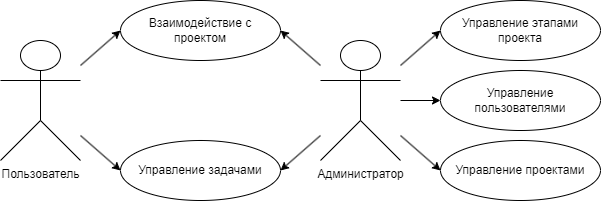

The diagram above was exported from draw.io. Its source (the exported page's mxGraphModel, read from the mxfile embedded in the PNG):
<mxGraphModel dx="-2123" dy="401" grid="1" gridSize="10" guides="1" tooltips="1" connect="1" arrows="1" fold="1" page="0" pageScale="1" pageWidth="827" pageHeight="1169" math="0" shadow="0">
  <root>
    <mxCell id="0" />
    <mxCell id="1" parent="0" />
    <mxCell id="2" style="rounded=0;orthogonalLoop=1;jettySize=auto;html=1;entryX=0;entryY=0.5;entryDx=0;entryDy=0;" edge="1" source="6" target="11" parent="1">
      <mxGeometry relative="1" as="geometry" />
    </mxCell>
    <mxCell id="3" style="rounded=0;orthogonalLoop=1;jettySize=auto;html=1;entryX=1;entryY=0.5;entryDx=0;entryDy=0;" edge="1" source="6" target="12" parent="1">
      <mxGeometry relative="1" as="geometry" />
    </mxCell>
    <mxCell id="4" style="rounded=0;orthogonalLoop=1;jettySize=auto;html=1;entryX=0;entryY=0.5;entryDx=0;entryDy=0;" edge="1" source="6" target="14" parent="1">
      <mxGeometry relative="1" as="geometry" />
    </mxCell>
    <mxCell id="5" style="rounded=0;orthogonalLoop=1;jettySize=auto;html=1;entryX=1;entryY=0.5;entryDx=0;entryDy=0;" edge="1" source="6" target="13" parent="1">
      <mxGeometry relative="1" as="geometry" />
    </mxCell>
    <mxCell id="6" value="Администратор " style="shape=umlActor;verticalLabelPosition=bottom;verticalAlign=top;html=1;outlineConnect=0;" vertex="1" parent="1">
      <mxGeometry x="3160" y="200" width="80" height="120" as="geometry" />
    </mxCell>
    <mxCell id="7" style="rounded=0;orthogonalLoop=1;jettySize=auto;html=1;entryX=0;entryY=0.5;entryDx=0;entryDy=0;" edge="1" source="9" target="12" parent="1">
      <mxGeometry relative="1" as="geometry" />
    </mxCell>
    <mxCell id="8" style="rounded=0;orthogonalLoop=1;jettySize=auto;html=1;entryX=0;entryY=0.5;entryDx=0;entryDy=0;" edge="1" source="9" target="13" parent="1">
      <mxGeometry relative="1" as="geometry" />
    </mxCell>
    <mxCell id="9" value="Пользователь" style="shape=umlActor;verticalLabelPosition=bottom;verticalAlign=top;html=1;outlineConnect=0;" vertex="1" parent="1">
      <mxGeometry x="2840" y="200" width="80" height="120" as="geometry" />
    </mxCell>
    <mxCell id="10" value="Управление пользователями" style="ellipse;whiteSpace=wrap;html=1;" vertex="1" parent="1">
      <mxGeometry x="3280" y="230" width="160" height="60" as="geometry" />
    </mxCell>
    <mxCell id="11" value="Управление проектами" style="ellipse;whiteSpace=wrap;html=1;" vertex="1" parent="1">
      <mxGeometry x="3280" y="300" width="160" height="60" as="geometry" />
    </mxCell>
    <mxCell id="12" value="Взаимодействие с проектом" style="ellipse;whiteSpace=wrap;html=1;" vertex="1" parent="1">
      <mxGeometry x="2960" y="160" width="160" height="60" as="geometry" />
    </mxCell>
    <mxCell id="13" value="Управление задачами" style="ellipse;whiteSpace=wrap;html=1;" vertex="1" parent="1">
      <mxGeometry x="2960" y="300" width="160" height="60" as="geometry" />
    </mxCell>
    <mxCell id="14" value="Управление этапами проекта" style="ellipse;whiteSpace=wrap;html=1;" vertex="1" parent="1">
      <mxGeometry x="3280" y="160" width="160" height="60" as="geometry" />
    </mxCell>
    <mxCell id="15" style="rounded=0;orthogonalLoop=1;jettySize=auto;html=1;entryX=0;entryY=0.5;entryDx=0;entryDy=0;" edge="1" source="6" target="10" parent="1">
      <mxGeometry relative="1" as="geometry">
        <mxPoint x="3200" y="220" as="targetPoint" />
      </mxGeometry>
    </mxCell>
  </root>
</mxGraphModel>